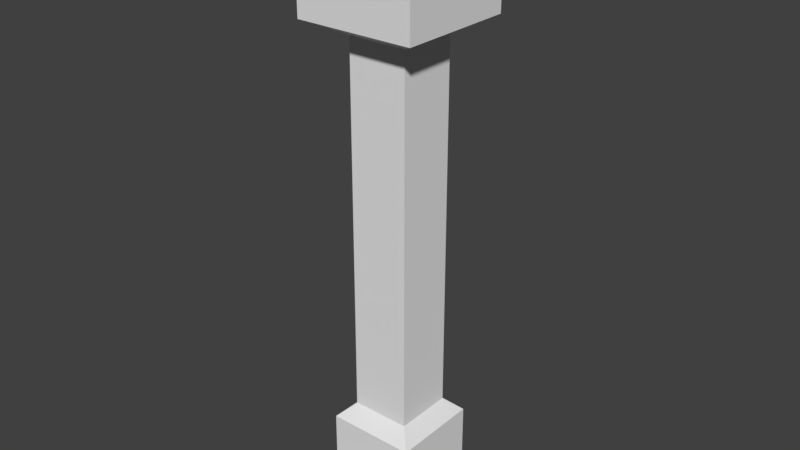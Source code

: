 # Source: RailingPost_0.2x.2x1.blend  (saved by Blender 2.79.0; exported with 4.5.12 LTS)
import bpy
from mathutils import Matrix  # noqa: F401  (used for matrix-valued properties, if any)

bpy.ops.wm.read_factory_settings(use_empty=True)
scene = bpy.context.scene
scene.name = 'Scene'

# ---- collections
col_collection_1 = bpy.data.collections.new('Collection 1'); scene.collection.children.link(col_collection_1)

# ---- materials (node trees are filled in below, after node groups)
mat_metalgolden = bpy.data.materials.new('MetalGolden')
mat_metalgolden.alpha_threshold = 0.0
mat_metalgolden.use_transparent_shadow = False
mat_metalgolden.roughness = 0.5
mat_metalgolden.line_color = (0.0, 0.0, 0.0, 1.0)

# ---- material node trees

# ---- world
world_world = bpy.data.worlds.new('World'); scene.world = world_world
world_world.color = (0.05088, 0.05088, 0.05088)
world_world.use_sun_shadow = False
world_world.sun_shadow_jitter_overblur = 0.0
world_world.cycles.sampling_method = 'MANUAL'

# ---- meshes
me_railingpost_0_2x0_2x1 = bpy.data.meshes.new('RailingPost_0.2x0.2x1')
me_railingpost_0_2x0_2x1.from_pydata([(0.025, -9.512e-09, -0.175), (0.025, -2.955e-09, -0.025), (0.175, -2.955e-09, -0.025), (0.175, -9.512e-09, -0.175), (0.05, 0.175, -0.15), (0.05, 0.175, -0.05), (0.15, 0.175, -0.05), (0.15, 0.175, -0.15), (0.025, 0.15, -0.175), (0.025, 0.15, -0.025), (0.175, 0.15, -0.175), (0.175, 0.15, -0.025), (1.118e-08, 1.0, -6.892e-08), (0.2, 1.0, -6.892e-08), (0.05, 0.8, -0.15), (0.05, 0.8, -0.05), (0.15, 0.8, -0.05), (0.15, 0.8, -0.15), (1.006e-07, 0.825, -0.2), (-1.229e-07, 0.825, 8.677e-08), (0.2, 0.825, -0.2), (0.2, 0.825, -1.069e-07), (0.2, 1.0, -0.2), (1.118e-08, 1.0, -0.2), (0.05, 0.8, -0.15), (0.05, 0.8, -0.05), (0.15, 0.8, -0.05), (0.15, 0.8, -0.15), (1.006e-07, 0.825, -0.2), (-1.229e-07, 0.825, 8.677e-08), (0.2, 0.825, -0.2), (0.2, 0.825, -1.069e-07)], [(28, 29), (28, 30), (29, 31), (31, 30), (24, 25), (24, 27), (25, 26), (26, 27)], [(0, 3, 2, 1), (17, 16, 6, 7), (0, 1, 9, 8), (1, 2, 11, 9), (2, 3, 10, 11), (8, 10, 3, 0), (4, 8, 9, 5), (7, 10, 8, 4), (5, 9, 11, 6), (6, 11, 10, 7), (14, 17, 7, 4), (16, 15, 5, 6), (23, 12, 13, 22), (23, 18, 19, 12), (12, 19, 21, 13), (13, 21, 20, 22), (18, 23, 22, 20), (14, 15, 19, 18), (17, 14, 18, 20), (15, 16, 21, 19), (16, 17, 20, 21), (15, 14, 4, 5)])
_uv = me_railingpost_0_2x0_2x1.uv_layers.new(name='UVMap')
_uv.uv.foreach_set('vector', [0.8988, 0.2203, 0.7267, 0.2203, 0.7267, 0.05242, 0.8988, 0.05242, 0.7554, 0.4161, 0.7554, 0.528, 0.03855, 0.528, 0.03855, 0.4161, 0.2106, 0.02444, 0.2106, 0.1923, 0.03855, 0.1923, 0.03855, 0.02444, 0.03855, 0.9756, 0.03855, 0.8077, 0.2106, 0.8077, 0.2106, 0.9756, 0.44, 0.1923, 0.2679, 0.1923, 0.2679, 0.02444, 0.44, 0.02444, 0.7841, 0.8077, 0.7841, 0.6399, 0.9561, 0.6399, 0.9561, 0.8077, 0.8988, 0.4161, 0.9275, 0.4441, 0.7554, 0.4441, 0.7841, 0.4161, 0.7554, 0.6678, 0.7841, 0.6399, 0.7841, 0.8077, 0.7554, 0.7797, 0.2393, 0.9476, 0.2106, 0.9756, 0.2106, 0.8077, 0.2393, 0.8357, 0.7554, 0.05242, 0.7267, 0.02444, 0.8988, 0.02444, 0.8701, 0.05242, 0.03855, 0.7797, 0.03855, 0.6678, 0.7554, 0.6678, 0.7554, 0.7797, 0.9561, 0.8357, 0.9561, 0.9476, 0.2393, 0.9476, 0.2393, 0.8357, 0.4973, 0.1923, 0.4973, 0.4161, 0.2679, 0.4161, 0.2679, 0.1923, 0.4973, 0.4161, 0.4973, 0.2203, 0.7267, 0.2203, 0.7267, 0.4161, 0.9848, 0.4441, 0.9848, 0.6399, 0.7554, 0.6399, 0.7554, 0.4441, 0.7267, 0.02444, 0.7267, 0.2203, 0.4973, 0.2203, 0.4973, 0.02444, 0.9561, 0.2203, 0.9561, 0.4161, 0.7267, 0.4161, 0.7267, 0.2203, 0.0959, 0.2482, 0.0959, 0.3601, 0.03855, 0.4161, 0.03855, 0.1923, 0.2106, 0.2482, 0.0959, 0.2482, 0.03855, 0.1923, 0.2679, 0.1923, 0.0959, 0.3601, 0.2106, 0.3601, 0.2679, 0.4161, 0.03855, 0.4161, 0.2106, 0.3601, 0.2106, 0.2482, 0.2679, 0.1923, 0.2679, 0.4161, 0.03855, 0.6399, 0.03855, 0.528, 0.7554, 0.528, 0.7554, 0.6399])
me_railingpost_0_2x0_2x1.materials.append(mat_metalgolden)
me_railingpost_0_2x0_2x1.use_remesh_preserve_volume = False
me_railingpost_0_2x0_2x1.use_remesh_preserve_attributes = False
me_railingpost_0_2x0_2x1.use_mirror_vertex_groups = False
me_railingpost_0_2x0_2x1.update()

# ---- objects
ob_railingpost_0_2x0_2x1 = bpy.data.objects.new('RailingPost_0.2x0.2x1', me_railingpost_0_2x0_2x1)

# ---- transforms, parenting, visibility, modifiers, constraints
ob_railingpost_0_2x0_2x1.location = (0.0, 0.0, 0.0)
ob_railingpost_0_2x0_2x1.rotation_euler = (1.571, -0.0, 0.0)
ob_railingpost_0_2x0_2x1.lock_rotations_4d = False
ob_railingpost_0_2x0_2x1.empty_display_type = 'ARROWS'
ob_railingpost_0_2x0_2x1.lineart.crease_threshold = 0.0

# ---- collection membership
col_collection_1.objects.link(ob_railingpost_0_2x0_2x1)

# ---- scene / render settings (as saved in the file)
scene.frame_start = 1; scene.frame_end = 250; scene.frame_set(79)
scene.render.engine = 'BLENDER_EEVEE_NEXT'
scene.render.resolution_percentage = 50
scene.render.dither_intensity = 0.0
scene.cycles.use_denoising = False
scene.cycles.samples = 128
scene.cycles.sampling_pattern = 'TABULATED_SOBOL'
scene.cycles.use_adaptive_sampling = False
scene.cycles.use_light_tree = False
scene.cycles.blur_glossy = 0.0
scene.cycles.sample_clamp_indirect = 0.0
scene.view_settings.view_transform = 'Standard'
bpy.context.view_layer.update()

# ---- added for rendering (the .blend has no active camera and no usable light): camera, sun
cam_auto = bpy.data.cameras.new('AutoCamera')
cam_auto.lens = 50.0
cam_auto.sensor_width = 36.0
cam_auto.clip_end = 1000.0
ob_auto_camera = bpy.data.objects.new('AutoCamera', cam_auto)
scene.collection.objects.link(ob_auto_camera)
ob_auto_camera.location = (1.06152, -1.05383, 1.26922)
ob_auto_camera.rotation_euler = (1.09748, -7.21219e-08, 0.694738)
scene.camera = ob_auto_camera
light_auto_sun = bpy.data.lights.new('AutoSun', 'SUN')
light_auto_sun.energy = 3.0
light_auto_sun.angle = 0.0523599
ob_auto_sun = bpy.data.objects.new('AutoSun', light_auto_sun)
scene.collection.objects.link(ob_auto_sun)
ob_auto_sun.rotation_euler = (0.872665, 0.174533, 0.523599)
bpy.context.view_layer.update()
